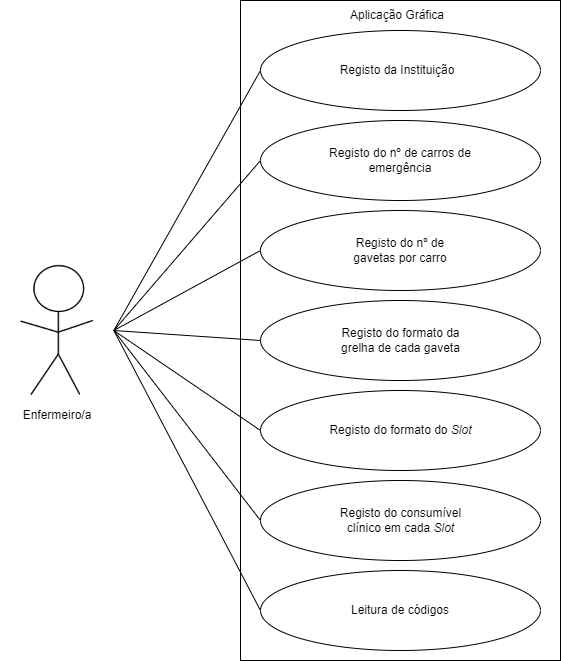

The diagram above was exported from draw.io. Its source (the exported page's mxGraphModel, read from the mxfile embedded in the PNG):
<mxGraphModel dx="472" dy="772" grid="1" gridSize="10" guides="1" tooltips="1" connect="1" arrows="1" fold="1" page="1" pageScale="1" pageWidth="827" pageHeight="1169" math="0" shadow="0">
  <root>
    <mxCell id="0" />
    <mxCell id="1" parent="0" />
    <mxCell id="iflYJKSwtbsp36sIroAP-1" value="" style="shape=image;verticalLabelPosition=bottom;labelBackgroundColor=default;verticalAlign=top;aspect=fixed;imageAspect=0;image=data:image/png,(base64 omitted: 4024 chars);" vertex="1" parent="1">
      <mxGeometry x="80" y="290" width="113.33" height="160" as="geometry" />
    </mxCell>
    <mxCell id="iflYJKSwtbsp36sIroAP-2" value="" style="rounded=0;whiteSpace=wrap;html=1;" vertex="1" parent="1">
      <mxGeometry x="320" y="40" width="320" height="660" as="geometry" />
    </mxCell>
    <mxCell id="iflYJKSwtbsp36sIroAP-3" value="" style="ellipse;whiteSpace=wrap;html=1;" vertex="1" parent="1">
      <mxGeometry x="340" y="70" width="280" height="80" as="geometry" />
    </mxCell>
    <mxCell id="iflYJKSwtbsp36sIroAP-4" value="Aplicação Gráfica" style="text;html=1;strokeColor=none;fillColor=none;align=center;verticalAlign=middle;whiteSpace=wrap;rounded=0;" vertex="1" parent="1">
      <mxGeometry x="414" y="40" width="126" height="30" as="geometry" />
    </mxCell>
    <mxCell id="iflYJKSwtbsp36sIroAP-5" value="Registo da&amp;nbsp;Instituição" style="text;html=1;strokeColor=none;fillColor=none;align=center;verticalAlign=middle;whiteSpace=wrap;rounded=0;" vertex="1" parent="1">
      <mxGeometry x="397" y="95" width="160" height="30" as="geometry" />
    </mxCell>
    <mxCell id="iflYJKSwtbsp36sIroAP-6" value="" style="ellipse;whiteSpace=wrap;html=1;" vertex="1" parent="1">
      <mxGeometry x="340" y="160" width="280" height="80" as="geometry" />
    </mxCell>
    <mxCell id="iflYJKSwtbsp36sIroAP-7" value="Registo do nº de carros de emergência" style="text;html=1;strokeColor=none;fillColor=none;align=center;verticalAlign=middle;whiteSpace=wrap;rounded=0;" vertex="1" parent="1">
      <mxGeometry x="405" y="185" width="150" height="30" as="geometry" />
    </mxCell>
    <mxCell id="iflYJKSwtbsp36sIroAP-9" value="" style="ellipse;whiteSpace=wrap;html=1;" vertex="1" parent="1">
      <mxGeometry x="340" y="250" width="280" height="80" as="geometry" />
    </mxCell>
    <mxCell id="iflYJKSwtbsp36sIroAP-11" value="Registo do nº de gavetas por carro" style="text;html=1;strokeColor=none;fillColor=none;align=center;verticalAlign=middle;whiteSpace=wrap;rounded=0;" vertex="1" parent="1">
      <mxGeometry x="420" y="275" width="120" height="30" as="geometry" />
    </mxCell>
    <mxCell id="iflYJKSwtbsp36sIroAP-12" value="" style="ellipse;whiteSpace=wrap;html=1;" vertex="1" parent="1">
      <mxGeometry x="340" y="340" width="280" height="80" as="geometry" />
    </mxCell>
    <mxCell id="iflYJKSwtbsp36sIroAP-13" value="Registo do formato da grelha de cada gaveta" style="text;html=1;strokeColor=none;fillColor=none;align=center;verticalAlign=middle;whiteSpace=wrap;rounded=0;" vertex="1" parent="1">
      <mxGeometry x="406.5" y="365" width="147" height="30" as="geometry" />
    </mxCell>
    <mxCell id="iflYJKSwtbsp36sIroAP-14" value="" style="ellipse;whiteSpace=wrap;html=1;" vertex="1" parent="1">
      <mxGeometry x="340" y="430" width="280" height="80" as="geometry" />
    </mxCell>
    <mxCell id="iflYJKSwtbsp36sIroAP-15" value="Registo do formato do &lt;i&gt;Slot&lt;/i&gt;" style="text;html=1;strokeColor=none;fillColor=none;align=center;verticalAlign=middle;whiteSpace=wrap;rounded=0;" vertex="1" parent="1">
      <mxGeometry x="401.5" y="455" width="157" height="30" as="geometry" />
    </mxCell>
    <mxCell id="iflYJKSwtbsp36sIroAP-16" value="" style="ellipse;whiteSpace=wrap;html=1;" vertex="1" parent="1">
      <mxGeometry x="340" y="520" width="280" height="80" as="geometry" />
    </mxCell>
    <mxCell id="iflYJKSwtbsp36sIroAP-18" value="Registo do consumível clínico em cada &lt;i&gt;Slot&lt;/i&gt;" style="text;html=1;strokeColor=none;fillColor=none;align=center;verticalAlign=middle;whiteSpace=wrap;rounded=0;" vertex="1" parent="1">
      <mxGeometry x="416.5" y="545" width="127" height="30" as="geometry" />
    </mxCell>
    <mxCell id="iflYJKSwtbsp36sIroAP-20" value="" style="ellipse;whiteSpace=wrap;html=1;" vertex="1" parent="1">
      <mxGeometry x="340" y="610" width="280" height="80" as="geometry" />
    </mxCell>
    <mxCell id="iflYJKSwtbsp36sIroAP-21" value="Leitura de códigos" style="text;html=1;strokeColor=none;fillColor=none;align=center;verticalAlign=middle;whiteSpace=wrap;rounded=0;" vertex="1" parent="1">
      <mxGeometry x="420" y="635" width="120" height="30" as="geometry" />
    </mxCell>
    <mxCell id="iflYJKSwtbsp36sIroAP-23" value="" style="endArrow=none;html=1;rounded=0;exitX=1;exitY=0.5;exitDx=0;exitDy=0;entryX=0;entryY=0.5;entryDx=0;entryDy=0;" edge="1" parent="1" source="iflYJKSwtbsp36sIroAP-1" target="iflYJKSwtbsp36sIroAP-3">
      <mxGeometry width="50" height="50" relative="1" as="geometry">
        <mxPoint x="210" y="370" as="sourcePoint" />
        <mxPoint x="260" y="320" as="targetPoint" />
      </mxGeometry>
    </mxCell>
    <mxCell id="iflYJKSwtbsp36sIroAP-24" value="" style="endArrow=none;html=1;rounded=0;exitX=1;exitY=0.5;exitDx=0;exitDy=0;entryX=0;entryY=0.5;entryDx=0;entryDy=0;" edge="1" parent="1" source="iflYJKSwtbsp36sIroAP-1" target="iflYJKSwtbsp36sIroAP-6">
      <mxGeometry width="50" height="50" relative="1" as="geometry">
        <mxPoint x="220" y="370" as="sourcePoint" />
        <mxPoint x="270" y="320" as="targetPoint" />
      </mxGeometry>
    </mxCell>
    <mxCell id="iflYJKSwtbsp36sIroAP-25" value="" style="endArrow=none;html=1;rounded=0;exitX=1;exitY=0.5;exitDx=0;exitDy=0;entryX=0;entryY=0.5;entryDx=0;entryDy=0;" edge="1" parent="1" source="iflYJKSwtbsp36sIroAP-1" target="iflYJKSwtbsp36sIroAP-9">
      <mxGeometry width="50" height="50" relative="1" as="geometry">
        <mxPoint x="220" y="370" as="sourcePoint" />
        <mxPoint x="270" y="320" as="targetPoint" />
      </mxGeometry>
    </mxCell>
    <mxCell id="iflYJKSwtbsp36sIroAP-26" value="" style="endArrow=none;html=1;rounded=0;exitX=1;exitY=0.5;exitDx=0;exitDy=0;entryX=0;entryY=0.5;entryDx=0;entryDy=0;" edge="1" parent="1" source="iflYJKSwtbsp36sIroAP-1" target="iflYJKSwtbsp36sIroAP-12">
      <mxGeometry width="50" height="50" relative="1" as="geometry">
        <mxPoint x="260" y="405" as="sourcePoint" />
        <mxPoint x="310" y="355" as="targetPoint" />
      </mxGeometry>
    </mxCell>
    <mxCell id="iflYJKSwtbsp36sIroAP-28" value="" style="endArrow=none;html=1;rounded=0;exitX=1;exitY=0.5;exitDx=0;exitDy=0;entryX=0;entryY=0.5;entryDx=0;entryDy=0;" edge="1" parent="1" source="iflYJKSwtbsp36sIroAP-1" target="iflYJKSwtbsp36sIroAP-14">
      <mxGeometry width="50" height="50" relative="1" as="geometry">
        <mxPoint x="240" y="430" as="sourcePoint" />
        <mxPoint x="290" y="380" as="targetPoint" />
      </mxGeometry>
    </mxCell>
    <mxCell id="iflYJKSwtbsp36sIroAP-29" value="" style="endArrow=none;html=1;rounded=0;exitX=1;exitY=0.5;exitDx=0;exitDy=0;entryX=0;entryY=0.5;entryDx=0;entryDy=0;" edge="1" parent="1" source="iflYJKSwtbsp36sIroAP-1" target="iflYJKSwtbsp36sIroAP-16">
      <mxGeometry width="50" height="50" relative="1" as="geometry">
        <mxPoint x="230" y="500" as="sourcePoint" />
        <mxPoint x="280" y="450" as="targetPoint" />
      </mxGeometry>
    </mxCell>
    <mxCell id="iflYJKSwtbsp36sIroAP-30" value="" style="endArrow=none;html=1;rounded=0;exitX=1;exitY=0.5;exitDx=0;exitDy=0;entryX=0;entryY=0.5;entryDx=0;entryDy=0;" edge="1" parent="1" source="iflYJKSwtbsp36sIroAP-1" target="iflYJKSwtbsp36sIroAP-20">
      <mxGeometry width="50" height="50" relative="1" as="geometry">
        <mxPoint x="220" y="530" as="sourcePoint" />
        <mxPoint x="270" y="480" as="targetPoint" />
      </mxGeometry>
    </mxCell>
    <mxCell id="0dgRzzJfgB5gzZM91ggI-1" value="Enfermeiro/a" style="text;html=1;strokeColor=none;fillColor=none;align=center;verticalAlign=middle;whiteSpace=wrap;rounded=0;" vertex="1" parent="1">
      <mxGeometry x="106.66000000000003" y="440" width="60" height="30" as="geometry" />
    </mxCell>
  </root>
</mxGraphModel>